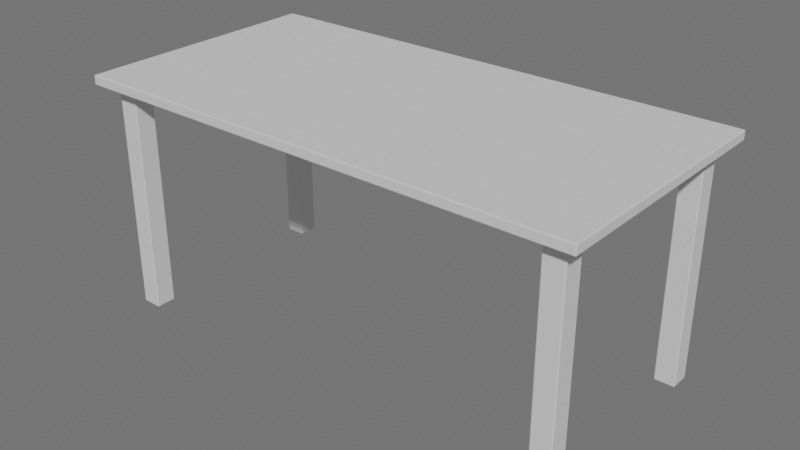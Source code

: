 # Source: scene.blend  (saved by Blender 4.5.91; exported with 4.5.12 LTS)
import bpy
from mathutils import Matrix  # noqa: F401  (used for matrix-valued properties, if any)

bpy.ops.wm.read_factory_settings(use_empty=True)
scene = bpy.context.scene
scene.name = 'Scene'

# ---- collections
col_collection = bpy.data.collections.new('Collection'); scene.collection.children.link(col_collection)

# ---- world
world_world = bpy.data.worlds.new('World'); scene.world = world_world
world_world.use_nodes = True; world_world.node_tree.nodes.clear()
_N = world_world.node_tree.nodes; _L = world_world.node_tree.links
n0 = _N.new('ShaderNodeOutputWorld'); n0.name = 'World Output'; n0.location = (200, 100)
n1 = _N.new('ShaderNodeBackground'); n1.name = 'Background'; n1.location = (-200, 100)
n1.inputs[0].default_value = (0.18, 0.18, 0.18, 1.0)
_L.new(n1.outputs[0], n0.inputs[0])
n0.is_active_output = True
world_world.color = (0.05088, 0.05088, 0.05088)
world_world.sun_shadow_jitter_overblur = 0.0

# ---- meshes
me_benchdesk_top_mesh_002 = bpy.data.meshes.new('BenchDesk_Top_Mesh.002')
me_benchdesk_top_mesh_002.from_pydata([(-0.8, -0.4, 0.0), (-0.8, -0.4, 0.03), (-0.8, 0.4, 0.0), (-0.8, 0.4, 0.03), (0.8, -0.4, 0.0), (0.8, -0.4, 0.03), (0.8, 0.4, 0.0), (0.8, 0.4, 0.03)], [], [(0, 1, 3, 2), (2, 3, 7, 6), (6, 7, 5, 4), (4, 5, 1, 0), (2, 6, 4, 0), (7, 3, 1, 5)])
_uv = me_benchdesk_top_mesh_002.uv_layers.new(name='Float2')
_uv.uv.foreach_set('vector', [-0.4, -0.015, -0.4, 0.015, 0.4, 0.015, 0.4, -0.015, -0.8, -0.015, -0.8, 0.015, 0.8, 0.015, 0.8, -0.015, 0.4, -0.015, 0.4, 0.015, -0.4, 0.015, -0.4, -0.015, 0.8, -0.015, 0.8, 0.015, -0.8, 0.015, -0.8, -0.015, -0.8, 0.4, 0.8, 0.4, 0.8, -0.4, -0.8, -0.4, 0.8, 0.4, -0.8, 0.4, -0.8, -0.4, 0.8, -0.4])
me_benchdesk_top_mesh_002.update()
me_benchdesk_leg_fl_mesh_002 = bpy.data.meshes.new('BenchDesk_Leg_FL_Mesh.002')
me_benchdesk_leg_fl_mesh_002.from_pydata([(-0.032, -0.032, 0.0), (-0.032, -0.032, 0.72), (-0.032, 0.032, 0.0), (-0.032, 0.032, 0.72), (0.032, -0.032, 0.0), (0.032, -0.032, 0.72), (0.032, 0.032, 0.0), (0.032, 0.032, 0.72)], [], [(0, 1, 3, 2), (2, 3, 7, 6), (6, 7, 5, 4), (4, 5, 1, 0), (2, 6, 4, 0), (7, 3, 1, 5)])
_uv = me_benchdesk_leg_fl_mesh_002.uv_layers.new(name='Float2')
_uv.uv.foreach_set('vector', [-0.032, -0.36, -0.032, 0.36, 0.032, 0.36, 0.032, -0.36, -0.032, -0.36, -0.032, 0.36, 0.032, 0.36, 0.032, -0.36, 0.032, -0.36, 0.032, 0.36, -0.032, 0.36, -0.032, -0.36, 0.032, -0.36, 0.032, 0.36, -0.032, 0.36, -0.032, -0.36, -0.032, 0.032, 0.032, 0.032, 0.032, -0.032, -0.032, -0.032, 0.032, 0.032, -0.032, 0.032, -0.032, -0.032, 0.032, -0.032])
me_benchdesk_leg_fl_mesh_002.update()
me_benchdesk_leg_fr_mesh_002 = bpy.data.meshes.new('BenchDesk_Leg_FR_Mesh.002')
me_benchdesk_leg_fr_mesh_002.from_pydata([(-0.032, -0.032, 0.0), (-0.032, -0.032, 0.72), (-0.032, 0.032, 0.0), (-0.032, 0.032, 0.72), (0.032, -0.032, 0.0), (0.032, -0.032, 0.72), (0.032, 0.032, 0.0), (0.032, 0.032, 0.72)], [], [(0, 1, 3, 2), (2, 3, 7, 6), (6, 7, 5, 4), (4, 5, 1, 0), (2, 6, 4, 0), (7, 3, 1, 5)])
_uv = me_benchdesk_leg_fr_mesh_002.uv_layers.new(name='Float2')
_uv.uv.foreach_set('vector', [-0.032, -0.36, -0.032, 0.36, 0.032, 0.36, 0.032, -0.36, -0.032, -0.36, -0.032, 0.36, 0.032, 0.36, 0.032, -0.36, 0.032, -0.36, 0.032, 0.36, -0.032, 0.36, -0.032, -0.36, 0.032, -0.36, 0.032, 0.36, -0.032, 0.36, -0.032, -0.36, -0.032, 0.032, 0.032, 0.032, 0.032, -0.032, -0.032, -0.032, 0.032, 0.032, -0.032, 0.032, -0.032, -0.032, 0.032, -0.032])
me_benchdesk_leg_fr_mesh_002.update()
me_benchdesk_leg_bl_mesh_002 = bpy.data.meshes.new('BenchDesk_Leg_BL_Mesh.002')
me_benchdesk_leg_bl_mesh_002.from_pydata([(-0.032, -0.032, 0.0), (-0.032, -0.032, 0.72), (-0.032, 0.032, 0.0), (-0.032, 0.032, 0.72), (0.032, -0.032, 0.0), (0.032, -0.032, 0.72), (0.032, 0.032, 0.0), (0.032, 0.032, 0.72)], [], [(0, 1, 3, 2), (2, 3, 7, 6), (6, 7, 5, 4), (4, 5, 1, 0), (2, 6, 4, 0), (7, 3, 1, 5)])
_uv = me_benchdesk_leg_bl_mesh_002.uv_layers.new(name='Float2')
_uv.uv.foreach_set('vector', [-0.032, -0.36, -0.032, 0.36, 0.032, 0.36, 0.032, -0.36, -0.032, -0.36, -0.032, 0.36, 0.032, 0.36, 0.032, -0.36, 0.032, -0.36, 0.032, 0.36, -0.032, 0.36, -0.032, -0.36, 0.032, -0.36, 0.032, 0.36, -0.032, 0.36, -0.032, -0.36, -0.032, 0.032, 0.032, 0.032, 0.032, -0.032, -0.032, -0.032, 0.032, 0.032, -0.032, 0.032, -0.032, -0.032, 0.032, -0.032])
me_benchdesk_leg_bl_mesh_002.update()
me_benchdesk_leg_br_mesh_002 = bpy.data.meshes.new('BenchDesk_Leg_BR_Mesh.002')
me_benchdesk_leg_br_mesh_002.from_pydata([(-0.032, -0.032, 0.0), (-0.032, -0.032, 0.72), (-0.032, 0.032, 0.0), (-0.032, 0.032, 0.72), (0.032, -0.032, 0.0), (0.032, -0.032, 0.72), (0.032, 0.032, 0.0), (0.032, 0.032, 0.72)], [], [(0, 1, 3, 2), (2, 3, 7, 6), (6, 7, 5, 4), (4, 5, 1, 0), (2, 6, 4, 0), (7, 3, 1, 5)])
_uv = me_benchdesk_leg_br_mesh_002.uv_layers.new(name='Float2')
_uv.uv.foreach_set('vector', [-0.032, -0.36, -0.032, 0.36, 0.032, 0.36, 0.032, -0.36, -0.032, -0.36, -0.032, 0.36, 0.032, 0.36, 0.032, -0.36, 0.032, -0.36, 0.032, 0.36, -0.032, 0.36, -0.032, -0.36, 0.032, -0.36, 0.032, 0.36, -0.032, 0.36, -0.032, -0.36, -0.032, 0.032, 0.032, 0.032, 0.032, -0.032, -0.032, -0.032, 0.032, 0.032, -0.032, 0.032, -0.032, -0.032, 0.032, -0.032])
me_benchdesk_leg_br_mesh_002.update()

# ---- objects
ob_benchdesk_root = bpy.data.objects.new('BenchDesk_Root', None)
ob_benchdesk_top = bpy.data.objects.new('BenchDesk_Top', me_benchdesk_top_mesh_002)
ob_benchdesk_leg_fl = bpy.data.objects.new('BenchDesk_Leg_FL', me_benchdesk_leg_fl_mesh_002)
ob_benchdesk_leg_fr = bpy.data.objects.new('BenchDesk_Leg_FR', me_benchdesk_leg_fr_mesh_002)
ob_benchdesk_leg_bl = bpy.data.objects.new('BenchDesk_Leg_BL', me_benchdesk_leg_bl_mesh_002)
ob_benchdesk_leg_br = bpy.data.objects.new('BenchDesk_Leg_BR', me_benchdesk_leg_br_mesh_002)

# ---- transforms, parenting, visibility, modifiers, constraints
ob_benchdesk_root.location = (0.0, 0.0, 0.0)
ob_benchdesk_top.parent = ob_benchdesk_root
ob_benchdesk_top.location = (0.0, 0.0, 0.72)
_m = ob_benchdesk_top.modifiers.new('Bevel', 'BEVEL')
_m.width = 0.003
_m.width_pct = 0.003
_m.segments = 2
_m.angle_limit = 0.6109
ob_benchdesk_leg_fl.parent = ob_benchdesk_root
ob_benchdesk_leg_fl.location = (-0.72, -0.32, 0.0)
_m = ob_benchdesk_leg_fl.modifiers.new('Bevel', 'BEVEL')
_m.width = 0.003
_m.width_pct = 0.003
_m.segments = 2
_m.angle_limit = 0.6109
ob_benchdesk_leg_fr.parent = ob_benchdesk_root
ob_benchdesk_leg_fr.location = (0.72, -0.32, 0.0)
_m = ob_benchdesk_leg_fr.modifiers.new('Bevel', 'BEVEL')
_m.width = 0.003
_m.width_pct = 0.003
_m.segments = 2
_m.angle_limit = 0.6109
ob_benchdesk_leg_bl.parent = ob_benchdesk_root
ob_benchdesk_leg_bl.location = (-0.72, 0.32, 0.0)
_m = ob_benchdesk_leg_bl.modifiers.new('Bevel', 'BEVEL')
_m.width = 0.003
_m.width_pct = 0.003
_m.segments = 2
_m.angle_limit = 0.6109
ob_benchdesk_leg_br.parent = ob_benchdesk_root
ob_benchdesk_leg_br.location = (0.72, 0.32, 0.0)
_m = ob_benchdesk_leg_br.modifiers.new('Bevel', 'BEVEL')
_m.width = 0.003
_m.width_pct = 0.003
_m.segments = 2
_m.angle_limit = 0.6109

# ---- collection membership
col_collection.objects.link(ob_benchdesk_root)
col_collection.objects.link(ob_benchdesk_top)
col_collection.objects.link(ob_benchdesk_leg_fl)
col_collection.objects.link(ob_benchdesk_leg_fr)
col_collection.objects.link(ob_benchdesk_leg_bl)
col_collection.objects.link(ob_benchdesk_leg_br)

# ---- scene / render settings (as saved in the file)
scene.frame_start = 1; scene.frame_end = 60; scene.frame_set(1)
scene.render.engine = 'BLENDER_EEVEE_NEXT'
bpy.context.view_layer.update()

# ---- added for rendering (the .blend has no active camera and no usable light): camera, sun
cam_auto = bpy.data.cameras.new('AutoCamera')
cam_auto.lens = 50.0
cam_auto.sensor_width = 36.0
cam_auto.clip_end = 1000.0
ob_auto_camera = bpy.data.objects.new('AutoCamera', cam_auto)
scene.collection.objects.link(ob_auto_camera)
ob_auto_camera.location = (1.79467, -2.15361, 1.81074)
ob_auto_camera.rotation_euler = (1.09748, -7.21219e-08, 0.694738)
scene.camera = ob_auto_camera
light_auto_sun = bpy.data.lights.new('AutoSun', 'SUN')
light_auto_sun.energy = 3.0
light_auto_sun.angle = 0.0523599
ob_auto_sun = bpy.data.objects.new('AutoSun', light_auto_sun)
scene.collection.objects.link(ob_auto_sun)
ob_auto_sun.rotation_euler = (0.872665, 0.174533, 0.523599)
bpy.context.view_layer.update()
